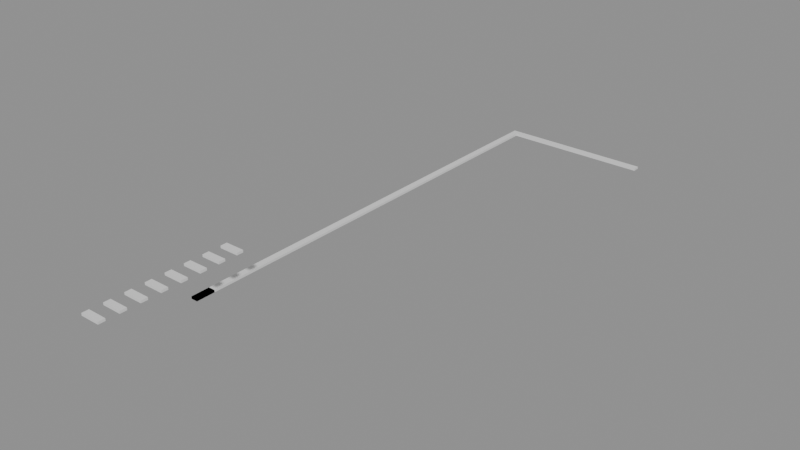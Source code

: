 # Source: building_lego.blend  (saved by Blender 5.0.119; exported with 4.5.12 LTS)
import bpy
from mathutils import Matrix  # noqa: F401  (used for matrix-valued properties, if any)

bpy.ops.wm.read_factory_settings(use_empty=True)
scene = bpy.context.scene
scene.name = 'Scene'

# ---- collections
col_01_paredes_externas = bpy.data.collections.new('01_Paredes_Externas'); scene.collection.children.link(col_01_paredes_externas)
col_02_paredes_internas = bpy.data.collections.new('02_Paredes_Internas'); scene.collection.children.link(col_02_paredes_internas)

# ---- materials (node trees are filled in below, after node groups)
mat_mat_parede_externa = bpy.data.materials.new('Mat_Parede_Externa')
mat_mat_parede_interna = bpy.data.materials.new('Mat_Parede_Interna')

# ---- material node trees
mat_mat_parede_externa.use_nodes = True; mat_mat_parede_externa.node_tree.nodes.clear()
_N = mat_mat_parede_externa.node_tree.nodes; _L = mat_mat_parede_externa.node_tree.links
n0 = _N.new('ShaderNodeBsdfPrincipled'); n0.name = 'BSDF - Pré-fundamentado'; n0.location = (-200, 100)
n1 = _N.new('ShaderNodeOutputMaterial'); n1.name = 'Saída de material'; n1.location = (200, 100)
_L.new(n0.outputs[0], n1.inputs[0])
n1.is_active_output = True
mat_mat_parede_interna.use_nodes = True; mat_mat_parede_interna.node_tree.nodes.clear()
_N = mat_mat_parede_interna.node_tree.nodes; _L = mat_mat_parede_interna.node_tree.links
n0 = _N.new('ShaderNodeBsdfPrincipled'); n0.name = 'BSDF - Pré-fundamentado'; n0.location = (-200, 100)
n1 = _N.new('ShaderNodeOutputMaterial'); n1.name = 'Saída de material'; n1.location = (200, 100)
_L.new(n0.outputs[0], n1.inputs[0])
n1.is_active_output = True

# ---- meshes
me_bloco_wall_mine_arch_south_5625_3346_z20 = bpy.data.meshes.new('Bloco_wall_mine_arch_south_5625_3346_z20')
me_bloco_wall_mine_arch_south_5625_3346_z20.from_pydata([(-0.5, -0.175, -0.06), (0.5, -0.175, -0.06), (0.5, 0.175, -0.06), (-0.5, 0.175, -0.06), (-0.5, -0.175, 0.06), (0.5, -0.175, 0.06), (0.5, 0.175, 0.06), (-0.5, 0.175, 0.06)], [], [(0, 1, 2, 3), (4, 7, 6, 5), (0, 4, 5, 1), (2, 6, 7, 3), (0, 3, 7, 4), (1, 5, 6, 2)])
me_bloco_wall_mine_arch_south_5625_3346_z20.materials.append(mat_mat_parede_externa)
me_bloco_wall_mine_arch_south_5625_3346_z20.update()
me_bloco_wall_mine_beams_04_s_5624_3376_z0 = bpy.data.meshes.new('Bloco_wall_mine_beams_04_s_5624_3376_z0')
me_bloco_wall_mine_beams_04_s_5624_3376_z0.from_pydata([(-0.5, -0.175, -0.06), (0.5, -0.175, -0.06), (0.5, 0.175, -0.06), (-0.5, 0.175, -0.06), (-0.5, -0.175, 0.06), (0.5, -0.175, 0.06), (0.5, 0.175, 0.06), (-0.5, 0.175, 0.06)], [], [(0, 1, 2, 3), (4, 7, 6, 5), (0, 4, 5, 1), (2, 6, 7, 3), (0, 3, 7, 4), (1, 5, 6, 2)])
me_bloco_wall_mine_beams_04_s_5624_3376_z0.materials.append(mat_mat_parede_externa)
me_bloco_wall_mine_beams_04_s_5624_3376_z0.update()
me_bloco_wall_mine_beams_02_s_5625_3376_z0 = bpy.data.meshes.new('Bloco_wall_mine_beams_02_s_5625_3376_z0')
me_bloco_wall_mine_beams_02_s_5625_3376_z0.from_pydata([(-0.5, -0.175, -0.06), (0.5, -0.175, -0.06), (0.5, 0.175, -0.06), (-0.5, 0.175, -0.06), (-0.5, -0.175, 0.06), (0.5, -0.175, 0.06), (0.5, 0.175, 0.06), (-0.5, 0.175, 0.06)], [], [(0, 1, 2, 3), (4, 7, 6, 5), (0, 4, 5, 1), (2, 6, 7, 3), (0, 3, 7, 4), (1, 5, 6, 2)])
me_bloco_wall_mine_beams_02_s_5625_3376_z0.materials.append(mat_mat_parede_externa)
me_bloco_wall_mine_beams_02_s_5625_3376_z0.update()
me_bloco_wall_mine_beams_04_s_5626_3376_z0 = bpy.data.meshes.new('Bloco_wall_mine_beams_04_s_5626_3376_z0')
me_bloco_wall_mine_beams_04_s_5626_3376_z0.from_pydata([(-0.5, -0.175, -0.06), (0.5, -0.175, -0.06), (0.5, 0.175, -0.06), (-0.5, 0.175, -0.06), (-0.5, -0.175, 0.06), (0.5, -0.175, 0.06), (0.5, 0.175, 0.06), (-0.5, 0.175, 0.06)], [], [(0, 1, 2, 3), (4, 7, 6, 5), (0, 4, 5, 1), (2, 6, 7, 3), (0, 3, 7, 4), (1, 5, 6, 2)])
me_bloco_wall_mine_beams_04_s_5626_3376_z0.materials.append(mat_mat_parede_externa)
me_bloco_wall_mine_beams_04_s_5626_3376_z0.update()
me_bloco_wall_mine_beams_02_s_5627_3376_z0 = bpy.data.meshes.new('Bloco_wall_mine_beams_02_s_5627_3376_z0')
me_bloco_wall_mine_beams_02_s_5627_3376_z0.from_pydata([(-0.5, -0.175, -0.06), (0.5, -0.175, -0.06), (0.5, 0.175, -0.06), (-0.5, 0.175, -0.06), (-0.5, -0.175, 0.06), (0.5, -0.175, 0.06), (0.5, 0.175, 0.06), (-0.5, 0.175, 0.06)], [], [(0, 1, 2, 3), (4, 7, 6, 5), (0, 4, 5, 1), (2, 6, 7, 3), (0, 3, 7, 4), (1, 5, 6, 2)])
me_bloco_wall_mine_beams_02_s_5627_3376_z0.materials.append(mat_mat_parede_externa)
me_bloco_wall_mine_beams_02_s_5627_3376_z0.update()
me_bloco_wall_mine_beams_03_s_5628_3376_z0 = bpy.data.meshes.new('Bloco_wall_mine_beams_03_s_5628_3376_z0')
me_bloco_wall_mine_beams_03_s_5628_3376_z0.from_pydata([(-0.5, -0.175, -0.06), (0.5, -0.175, -0.06), (0.5, 0.175, -0.06), (-0.5, 0.175, -0.06), (-0.5, -0.175, 0.06), (0.5, -0.175, 0.06), (0.5, 0.175, 0.06), (-0.5, 0.175, 0.06)], [], [(0, 1, 2, 3), (4, 7, 6, 5), (0, 4, 5, 1), (2, 6, 7, 3), (0, 3, 7, 4), (1, 5, 6, 2)])
me_bloco_wall_mine_beams_03_s_5628_3376_z0.materials.append(mat_mat_parede_externa)
me_bloco_wall_mine_beams_03_s_5628_3376_z0.update()
me_bloco_wall_mine_beams_04_s_5629_3376_z0 = bpy.data.meshes.new('Bloco_wall_mine_beams_04_s_5629_3376_z0')
me_bloco_wall_mine_beams_04_s_5629_3376_z0.from_pydata([(-0.5, -0.175, -0.06), (0.5, -0.175, -0.06), (0.5, 0.175, -0.06), (-0.5, 0.175, -0.06), (-0.5, -0.175, 0.06), (0.5, -0.175, 0.06), (0.5, 0.175, 0.06), (-0.5, 0.175, 0.06)], [], [(0, 1, 2, 3), (4, 7, 6, 5), (0, 4, 5, 1), (2, 6, 7, 3), (0, 3, 7, 4), (1, 5, 6, 2)])
me_bloco_wall_mine_beams_04_s_5629_3376_z0.materials.append(mat_mat_parede_externa)
me_bloco_wall_mine_beams_04_s_5629_3376_z0.update()
me_bloco_wall_mine_beams_03_s_5630_3376_z0 = bpy.data.meshes.new('Bloco_wall_mine_beams_03_s_5630_3376_z0')
me_bloco_wall_mine_beams_03_s_5630_3376_z0.from_pydata([(-0.5, -0.175, -0.06), (0.5, -0.175, -0.06), (0.5, 0.175, -0.06), (-0.5, 0.175, -0.06), (-0.5, -0.175, 0.06), (0.5, -0.175, 0.06), (0.5, 0.175, 0.06), (-0.5, 0.175, 0.06)], [], [(0, 1, 2, 3), (4, 7, 6, 5), (0, 4, 5, 1), (2, 6, 7, 3), (0, 3, 7, 4), (1, 5, 6, 2)])
me_bloco_wall_mine_beams_03_s_5630_3376_z0.materials.append(mat_mat_parede_externa)
me_bloco_wall_mine_beams_03_s_5630_3376_z0.update()
me_bloco_wall_mine_beams_02_s_5631_3376_z0 = bpy.data.meshes.new('Bloco_wall_mine_beams_02_s_5631_3376_z0')
me_bloco_wall_mine_beams_02_s_5631_3376_z0.from_pydata([(-0.5, -0.175, -0.06), (0.5, -0.175, -0.06), (0.5, 0.175, -0.06), (-0.5, 0.175, -0.06), (-0.5, -0.175, 0.06), (0.5, -0.175, 0.06), (0.5, 0.175, 0.06), (-0.5, 0.175, 0.06)], [], [(0, 1, 2, 3), (4, 7, 6, 5), (0, 4, 5, 1), (2, 6, 7, 3), (0, 3, 7, 4), (1, 5, 6, 2)])
me_bloco_wall_mine_beams_02_s_5631_3376_z0.materials.append(mat_mat_parede_externa)
me_bloco_wall_mine_beams_02_s_5631_3376_z0.update()
me_bloco_wall_mine_beam_5624_3352_z0 = bpy.data.meshes.new('Bloco_wall_mine_beam_5624_3352_z0')
me_bloco_wall_mine_beam_5624_3352_z0.from_pydata([(-0.175, -0.5, -0.06), (0.175, -0.5, -0.06), (0.175, 0.5, -0.06), (-0.175, 0.5, -0.06), (-0.175, -0.5, 0.06), (0.175, -0.5, 0.06), (0.175, 0.5, 0.06), (-0.175, 0.5, 0.06)], [], [(0, 1, 2, 3), (4, 7, 6, 5), (0, 4, 5, 1), (2, 6, 7, 3), (0, 3, 7, 4), (1, 5, 6, 2)])
me_bloco_wall_mine_beam_5624_3352_z0.materials.append(mat_mat_parede_externa)
me_bloco_wall_mine_beam_5624_3352_z0.update()
me_bloco_wall_mine_beams_01_e_5624_3352_z0 = bpy.data.meshes.new('Bloco_wall_mine_beams_01_e_5624_3352_z0')
me_bloco_wall_mine_beams_01_e_5624_3352_z0.from_pydata([(-0.175, -0.5, -0.06), (0.175, -0.5, -0.06), (0.175, 0.5, -0.06), (-0.175, 0.5, -0.06), (-0.175, -0.5, 0.06), (0.175, -0.5, 0.06), (0.175, 0.5, 0.06), (-0.175, 0.5, 0.06)], [], [(0, 1, 2, 3), (4, 7, 6, 5), (0, 4, 5, 1), (2, 6, 7, 3), (0, 3, 7, 4), (1, 5, 6, 2)])
me_bloco_wall_mine_beams_01_e_5624_3352_z0.materials.append(mat_mat_parede_externa)
me_bloco_wall_mine_beams_01_e_5624_3352_z0.update()
me_bloco_wall_mine_beams_02_e_5624_3353_z0 = bpy.data.meshes.new('Bloco_wall_mine_beams_02_e_5624_3353_z0')
me_bloco_wall_mine_beams_02_e_5624_3353_z0.from_pydata([(-0.175, -0.5, -0.06), (0.175, -0.5, -0.06), (0.175, 0.5, -0.06), (-0.175, 0.5, -0.06), (-0.175, -0.5, 0.06), (0.175, -0.5, 0.06), (0.175, 0.5, 0.06), (-0.175, 0.5, 0.06)], [], [(0, 1, 2, 3), (4, 7, 6, 5), (0, 4, 5, 1), (2, 6, 7, 3), (0, 3, 7, 4), (1, 5, 6, 2)])
me_bloco_wall_mine_beams_02_e_5624_3353_z0.materials.append(mat_mat_parede_externa)
me_bloco_wall_mine_beams_02_e_5624_3353_z0.update()
me_bloco_wall_mine_beams_04_e_5624_3354_z0 = bpy.data.meshes.new('Bloco_wall_mine_beams_04_e_5624_3354_z0')
me_bloco_wall_mine_beams_04_e_5624_3354_z0.from_pydata([(-0.175, -0.5, -0.06), (0.175, -0.5, -0.06), (0.175, 0.5, -0.06), (-0.175, 0.5, -0.06), (-0.175, -0.5, 0.06), (0.175, -0.5, 0.06), (0.175, 0.5, 0.06), (-0.175, 0.5, 0.06)], [], [(0, 1, 2, 3), (4, 7, 6, 5), (0, 4, 5, 1), (2, 6, 7, 3), (0, 3, 7, 4), (1, 5, 6, 2)])
me_bloco_wall_mine_beams_04_e_5624_3354_z0.materials.append(mat_mat_parede_externa)
me_bloco_wall_mine_beams_04_e_5624_3354_z0.update()
me_bloco_wall_mine_beams_03_e_5624_3355_z0 = bpy.data.meshes.new('Bloco_wall_mine_beams_03_e_5624_3355_z0')
me_bloco_wall_mine_beams_03_e_5624_3355_z0.from_pydata([(-0.175, -0.5, -0.06), (0.175, -0.5, -0.06), (0.175, 0.5, -0.06), (-0.175, 0.5, -0.06), (-0.175, -0.5, 0.06), (0.175, -0.5, 0.06), (0.175, 0.5, 0.06), (-0.175, 0.5, 0.06)], [], [(0, 1, 2, 3), (4, 7, 6, 5), (0, 4, 5, 1), (2, 6, 7, 3), (0, 3, 7, 4), (1, 5, 6, 2)])
me_bloco_wall_mine_beams_03_e_5624_3355_z0.materials.append(mat_mat_parede_externa)
me_bloco_wall_mine_beams_03_e_5624_3355_z0.update()
me_bloco_wall_mine_beams_04_e_5624_3356_z0 = bpy.data.meshes.new('Bloco_wall_mine_beams_04_e_5624_3356_z0')
me_bloco_wall_mine_beams_04_e_5624_3356_z0.from_pydata([(-0.175, -0.5, -0.06), (0.175, -0.5, -0.06), (0.175, 0.5, -0.06), (-0.175, 0.5, -0.06), (-0.175, -0.5, 0.06), (0.175, -0.5, 0.06), (0.175, 0.5, 0.06), (-0.175, 0.5, 0.06)], [], [(0, 1, 2, 3), (4, 7, 6, 5), (0, 4, 5, 1), (2, 6, 7, 3), (0, 3, 7, 4), (1, 5, 6, 2)])
me_bloco_wall_mine_beams_04_e_5624_3356_z0.materials.append(mat_mat_parede_externa)
me_bloco_wall_mine_beams_04_e_5624_3356_z0.update()
me_bloco_wall_mine_beams_02_e_5624_3357_z0 = bpy.data.meshes.new('Bloco_wall_mine_beams_02_e_5624_3357_z0')
me_bloco_wall_mine_beams_02_e_5624_3357_z0.from_pydata([(-0.175, -0.5, -0.06), (0.175, -0.5, -0.06), (0.175, 0.5, -0.06), (-0.175, 0.5, -0.06), (-0.175, -0.5, 0.06), (0.175, -0.5, 0.06), (0.175, 0.5, 0.06), (-0.175, 0.5, 0.06)], [], [(0, 1, 2, 3), (4, 7, 6, 5), (0, 4, 5, 1), (2, 6, 7, 3), (0, 3, 7, 4), (1, 5, 6, 2)])
me_bloco_wall_mine_beams_02_e_5624_3357_z0.materials.append(mat_mat_parede_externa)
me_bloco_wall_mine_beams_02_e_5624_3357_z0.update()
me_bloco_wall_mine_beams_03_e_5624_3358_z0 = bpy.data.meshes.new('Bloco_wall_mine_beams_03_e_5624_3358_z0')
me_bloco_wall_mine_beams_03_e_5624_3358_z0.from_pydata([(-0.175, -0.5, -0.06), (0.175, -0.5, -0.06), (0.175, 0.5, -0.06), (-0.175, 0.5, -0.06), (-0.175, -0.5, 0.06), (0.175, -0.5, 0.06), (0.175, 0.5, 0.06), (-0.175, 0.5, 0.06)], [], [(0, 1, 2, 3), (4, 7, 6, 5), (0, 4, 5, 1), (2, 6, 7, 3), (0, 3, 7, 4), (1, 5, 6, 2)])
me_bloco_wall_mine_beams_03_e_5624_3358_z0.materials.append(mat_mat_parede_externa)
me_bloco_wall_mine_beams_03_e_5624_3358_z0.update()
me_bloco_wall_mine_beams_03_e_5624_3359_z0 = bpy.data.meshes.new('Bloco_wall_mine_beams_03_e_5624_3359_z0')
me_bloco_wall_mine_beams_03_e_5624_3359_z0.from_pydata([(-0.175, -0.5, -0.06), (0.175, -0.5, -0.06), (0.175, 0.5, -0.06), (-0.175, 0.5, -0.06), (-0.175, -0.5, 0.06), (0.175, -0.5, 0.06), (0.175, 0.5, 0.06), (-0.175, 0.5, 0.06)], [], [(0, 1, 2, 3), (4, 7, 6, 5), (0, 4, 5, 1), (2, 6, 7, 3), (0, 3, 7, 4), (1, 5, 6, 2)])
me_bloco_wall_mine_beams_03_e_5624_3359_z0.materials.append(mat_mat_parede_externa)
me_bloco_wall_mine_beams_03_e_5624_3359_z0.update()
me_bloco_wall_mine_beams_01_e_5624_3360_z0 = bpy.data.meshes.new('Bloco_wall_mine_beams_01_e_5624_3360_z0')
me_bloco_wall_mine_beams_01_e_5624_3360_z0.from_pydata([(-0.175, -0.5, -0.06), (0.175, -0.5, -0.06), (0.175, 0.5, -0.06), (-0.175, 0.5, -0.06), (-0.175, -0.5, 0.06), (0.175, -0.5, 0.06), (0.175, 0.5, 0.06), (-0.175, 0.5, 0.06)], [], [(0, 1, 2, 3), (4, 7, 6, 5), (0, 4, 5, 1), (2, 6, 7, 3), (0, 3, 7, 4), (1, 5, 6, 2)])
me_bloco_wall_mine_beams_01_e_5624_3360_z0.materials.append(mat_mat_parede_externa)
me_bloco_wall_mine_beams_01_e_5624_3360_z0.update()
me_bloco_wall_mine_beams_04_e_5624_3361_z0 = bpy.data.meshes.new('Bloco_wall_mine_beams_04_e_5624_3361_z0')
me_bloco_wall_mine_beams_04_e_5624_3361_z0.from_pydata([(-0.175, -0.5, -0.06), (0.175, -0.5, -0.06), (0.175, 0.5, -0.06), (-0.175, 0.5, -0.06), (-0.175, -0.5, 0.06), (0.175, -0.5, 0.06), (0.175, 0.5, 0.06), (-0.175, 0.5, 0.06)], [], [(0, 1, 2, 3), (4, 7, 6, 5), (0, 4, 5, 1), (2, 6, 7, 3), (0, 3, 7, 4), (1, 5, 6, 2)])
me_bloco_wall_mine_beams_04_e_5624_3361_z0.materials.append(mat_mat_parede_externa)
me_bloco_wall_mine_beams_04_e_5624_3361_z0.update()
me_bloco_wall_mine_beams_04_e_5624_3362_z0 = bpy.data.meshes.new('Bloco_wall_mine_beams_04_e_5624_3362_z0')
me_bloco_wall_mine_beams_04_e_5624_3362_z0.from_pydata([(-0.175, -0.5, -0.06), (0.175, -0.5, -0.06), (0.175, 0.5, -0.06), (-0.175, 0.5, -0.06), (-0.175, -0.5, 0.06), (0.175, -0.5, 0.06), (0.175, 0.5, 0.06), (-0.175, 0.5, 0.06)], [], [(0, 1, 2, 3), (4, 7, 6, 5), (0, 4, 5, 1), (2, 6, 7, 3), (0, 3, 7, 4), (1, 5, 6, 2)])
me_bloco_wall_mine_beams_04_e_5624_3362_z0.materials.append(mat_mat_parede_externa)
me_bloco_wall_mine_beams_04_e_5624_3362_z0.update()
me_bloco_wall_mine_beams_03_e_5624_3363_z0 = bpy.data.meshes.new('Bloco_wall_mine_beams_03_e_5624_3363_z0')
me_bloco_wall_mine_beams_03_e_5624_3363_z0.from_pydata([(-0.175, -0.5, -0.06), (0.175, -0.5, -0.06), (0.175, 0.5, -0.06), (-0.175, 0.5, -0.06), (-0.175, -0.5, 0.06), (0.175, -0.5, 0.06), (0.175, 0.5, 0.06), (-0.175, 0.5, 0.06)], [], [(0, 1, 2, 3), (4, 7, 6, 5), (0, 4, 5, 1), (2, 6, 7, 3), (0, 3, 7, 4), (1, 5, 6, 2)])
me_bloco_wall_mine_beams_03_e_5624_3363_z0.materials.append(mat_mat_parede_externa)
me_bloco_wall_mine_beams_03_e_5624_3363_z0.update()
me_bloco_wall_mine_beams_01_e_5624_3364_z0 = bpy.data.meshes.new('Bloco_wall_mine_beams_01_e_5624_3364_z0')
me_bloco_wall_mine_beams_01_e_5624_3364_z0.from_pydata([(-0.175, -0.5, -0.06), (0.175, -0.5, -0.06), (0.175, 0.5, -0.06), (-0.175, 0.5, -0.06), (-0.175, -0.5, 0.06), (0.175, -0.5, 0.06), (0.175, 0.5, 0.06), (-0.175, 0.5, 0.06)], [], [(0, 1, 2, 3), (4, 7, 6, 5), (0, 4, 5, 1), (2, 6, 7, 3), (0, 3, 7, 4), (1, 5, 6, 2)])
me_bloco_wall_mine_beams_01_e_5624_3364_z0.materials.append(mat_mat_parede_externa)
me_bloco_wall_mine_beams_01_e_5624_3364_z0.update()
me_bloco_wall_mine_beams_01_e_5624_3365_z0 = bpy.data.meshes.new('Bloco_wall_mine_beams_01_e_5624_3365_z0')
me_bloco_wall_mine_beams_01_e_5624_3365_z0.from_pydata([(-0.175, -0.5, -0.06), (0.175, -0.5, -0.06), (0.175, 0.5, -0.06), (-0.175, 0.5, -0.06), (-0.175, -0.5, 0.06), (0.175, -0.5, 0.06), (0.175, 0.5, 0.06), (-0.175, 0.5, 0.06)], [], [(0, 1, 2, 3), (4, 7, 6, 5), (0, 4, 5, 1), (2, 6, 7, 3), (0, 3, 7, 4), (1, 5, 6, 2)])
me_bloco_wall_mine_beams_01_e_5624_3365_z0.materials.append(mat_mat_parede_externa)
me_bloco_wall_mine_beams_01_e_5624_3365_z0.update()
me_bloco_wall_mine_beams_01_e_5624_3366_z0 = bpy.data.meshes.new('Bloco_wall_mine_beams_01_e_5624_3366_z0')
me_bloco_wall_mine_beams_01_e_5624_3366_z0.from_pydata([(-0.175, -0.5, -0.06), (0.175, -0.5, -0.06), (0.175, 0.5, -0.06), (-0.175, 0.5, -0.06), (-0.175, -0.5, 0.06), (0.175, -0.5, 0.06), (0.175, 0.5, 0.06), (-0.175, 0.5, 0.06)], [], [(0, 1, 2, 3), (4, 7, 6, 5), (0, 4, 5, 1), (2, 6, 7, 3), (0, 3, 7, 4), (1, 5, 6, 2)])
me_bloco_wall_mine_beams_01_e_5624_3366_z0.materials.append(mat_mat_parede_externa)
me_bloco_wall_mine_beams_01_e_5624_3366_z0.update()
me_bloco_wall_mine_beams_01_e_5624_3367_z0 = bpy.data.meshes.new('Bloco_wall_mine_beams_01_e_5624_3367_z0')
me_bloco_wall_mine_beams_01_e_5624_3367_z0.from_pydata([(-0.175, -0.5, -0.06), (0.175, -0.5, -0.06), (0.175, 0.5, -0.06), (-0.175, 0.5, -0.06), (-0.175, -0.5, 0.06), (0.175, -0.5, 0.06), (0.175, 0.5, 0.06), (-0.175, 0.5, 0.06)], [], [(0, 1, 2, 3), (4, 7, 6, 5), (0, 4, 5, 1), (2, 6, 7, 3), (0, 3, 7, 4), (1, 5, 6, 2)])
me_bloco_wall_mine_beams_01_e_5624_3367_z0.materials.append(mat_mat_parede_externa)
me_bloco_wall_mine_beams_01_e_5624_3367_z0.update()
me_bloco_wall_mine_beams_04_e_5624_3368_z0 = bpy.data.meshes.new('Bloco_wall_mine_beams_04_e_5624_3368_z0')
me_bloco_wall_mine_beams_04_e_5624_3368_z0.from_pydata([(-0.175, -0.5, -0.06), (0.175, -0.5, -0.06), (0.175, 0.5, -0.06), (-0.175, 0.5, -0.06), (-0.175, -0.5, 0.06), (0.175, -0.5, 0.06), (0.175, 0.5, 0.06), (-0.175, 0.5, 0.06)], [], [(0, 1, 2, 3), (4, 7, 6, 5), (0, 4, 5, 1), (2, 6, 7, 3), (0, 3, 7, 4), (1, 5, 6, 2)])
me_bloco_wall_mine_beams_04_e_5624_3368_z0.materials.append(mat_mat_parede_externa)
me_bloco_wall_mine_beams_04_e_5624_3368_z0.update()
me_bloco_wall_mine_beams_02_e_5624_3369_z0 = bpy.data.meshes.new('Bloco_wall_mine_beams_02_e_5624_3369_z0')
me_bloco_wall_mine_beams_02_e_5624_3369_z0.from_pydata([(-0.175, -0.5, -0.06), (0.175, -0.5, -0.06), (0.175, 0.5, -0.06), (-0.175, 0.5, -0.06), (-0.175, -0.5, 0.06), (0.175, -0.5, 0.06), (0.175, 0.5, 0.06), (-0.175, 0.5, 0.06)], [], [(0, 1, 2, 3), (4, 7, 6, 5), (0, 4, 5, 1), (2, 6, 7, 3), (0, 3, 7, 4), (1, 5, 6, 2)])
me_bloco_wall_mine_beams_02_e_5624_3369_z0.materials.append(mat_mat_parede_externa)
me_bloco_wall_mine_beams_02_e_5624_3369_z0.update()
me_bloco_wall_mine_beams_03_e_5624_3370_z0 = bpy.data.meshes.new('Bloco_wall_mine_beams_03_e_5624_3370_z0')
me_bloco_wall_mine_beams_03_e_5624_3370_z0.from_pydata([(-0.175, -0.5, -0.06), (0.175, -0.5, -0.06), (0.175, 0.5, -0.06), (-0.175, 0.5, -0.06), (-0.175, -0.5, 0.06), (0.175, -0.5, 0.06), (0.175, 0.5, 0.06), (-0.175, 0.5, 0.06)], [], [(0, 1, 2, 3), (4, 7, 6, 5), (0, 4, 5, 1), (2, 6, 7, 3), (0, 3, 7, 4), (1, 5, 6, 2)])
me_bloco_wall_mine_beams_03_e_5624_3370_z0.materials.append(mat_mat_parede_externa)
me_bloco_wall_mine_beams_03_e_5624_3370_z0.update()
me_bloco_wall_mine_beams_01_e_5624_3371_z0 = bpy.data.meshes.new('Bloco_wall_mine_beams_01_e_5624_3371_z0')
me_bloco_wall_mine_beams_01_e_5624_3371_z0.from_pydata([(-0.175, -0.5, -0.06), (0.175, -0.5, -0.06), (0.175, 0.5, -0.06), (-0.175, 0.5, -0.06), (-0.175, -0.5, 0.06), (0.175, -0.5, 0.06), (0.175, 0.5, 0.06), (-0.175, 0.5, 0.06)], [], [(0, 1, 2, 3), (4, 7, 6, 5), (0, 4, 5, 1), (2, 6, 7, 3), (0, 3, 7, 4), (1, 5, 6, 2)])
me_bloco_wall_mine_beams_01_e_5624_3371_z0.materials.append(mat_mat_parede_externa)
me_bloco_wall_mine_beams_01_e_5624_3371_z0.update()
me_bloco_wall_mine_beams_03_e_5624_3372_z0 = bpy.data.meshes.new('Bloco_wall_mine_beams_03_e_5624_3372_z0')
me_bloco_wall_mine_beams_03_e_5624_3372_z0.from_pydata([(-0.175, -0.5, -0.06), (0.175, -0.5, -0.06), (0.175, 0.5, -0.06), (-0.175, 0.5, -0.06), (-0.175, -0.5, 0.06), (0.175, -0.5, 0.06), (0.175, 0.5, 0.06), (-0.175, 0.5, 0.06)], [], [(0, 1, 2, 3), (4, 7, 6, 5), (0, 4, 5, 1), (2, 6, 7, 3), (0, 3, 7, 4), (1, 5, 6, 2)])
me_bloco_wall_mine_beams_03_e_5624_3372_z0.materials.append(mat_mat_parede_externa)
me_bloco_wall_mine_beams_03_e_5624_3372_z0.update()
me_bloco_wall_mine_beams_04_e_5624_3373_z0 = bpy.data.meshes.new('Bloco_wall_mine_beams_04_e_5624_3373_z0')
me_bloco_wall_mine_beams_04_e_5624_3373_z0.from_pydata([(-0.175, -0.5, -0.06), (0.175, -0.5, -0.06), (0.175, 0.5, -0.06), (-0.175, 0.5, -0.06), (-0.175, -0.5, 0.06), (0.175, -0.5, 0.06), (0.175, 0.5, 0.06), (-0.175, 0.5, 0.06)], [], [(0, 1, 2, 3), (4, 7, 6, 5), (0, 4, 5, 1), (2, 6, 7, 3), (0, 3, 7, 4), (1, 5, 6, 2)])
me_bloco_wall_mine_beams_04_e_5624_3373_z0.materials.append(mat_mat_parede_externa)
me_bloco_wall_mine_beams_04_e_5624_3373_z0.update()
me_bloco_wall_mine_beams_02_e_5624_3374_z0 = bpy.data.meshes.new('Bloco_wall_mine_beams_02_e_5624_3374_z0')
me_bloco_wall_mine_beams_02_e_5624_3374_z0.from_pydata([(-0.175, -0.5, -0.06), (0.175, -0.5, -0.06), (0.175, 0.5, -0.06), (-0.175, 0.5, -0.06), (-0.175, -0.5, 0.06), (0.175, -0.5, 0.06), (0.175, 0.5, 0.06), (-0.175, 0.5, 0.06)], [], [(0, 1, 2, 3), (4, 7, 6, 5), (0, 4, 5, 1), (2, 6, 7, 3), (0, 3, 7, 4), (1, 5, 6, 2)])
me_bloco_wall_mine_beams_02_e_5624_3374_z0.materials.append(mat_mat_parede_externa)
me_bloco_wall_mine_beams_02_e_5624_3374_z0.update()
me_bloco_wall_mine_beams_04_e_5624_3375_z0 = bpy.data.meshes.new('Bloco_wall_mine_beams_04_e_5624_3375_z0')
me_bloco_wall_mine_beams_04_e_5624_3375_z0.from_pydata([(-0.175, -0.5, -0.06), (0.175, -0.5, -0.06), (0.175, 0.5, -0.06), (-0.175, 0.5, -0.06), (-0.175, -0.5, 0.06), (0.175, -0.5, 0.06), (0.175, 0.5, 0.06), (-0.175, 0.5, 0.06)], [], [(0, 1, 2, 3), (4, 7, 6, 5), (0, 4, 5, 1), (2, 6, 7, 3), (0, 3, 7, 4), (1, 5, 6, 2)])
me_bloco_wall_mine_beams_04_e_5624_3375_z0.materials.append(mat_mat_parede_externa)
me_bloco_wall_mine_beams_04_e_5624_3375_z0.update()
me_bloco_wall_mine_arch_south_5625_3347_z20 = bpy.data.meshes.new('Bloco_wall_mine_arch_south_5625_3347_z20')
me_bloco_wall_mine_arch_south_5625_3347_z20.from_pydata([(-0.5, -0.175, -0.06), (0.5, -0.175, -0.06), (0.5, 0.175, -0.06), (-0.5, 0.175, -0.06), (-0.5, -0.175, 0.06), (0.5, -0.175, 0.06), (0.5, 0.175, 0.06), (-0.5, 0.175, 0.06)], [], [(0, 1, 2, 3), (4, 7, 6, 5), (0, 4, 5, 1), (2, 6, 7, 3), (0, 3, 7, 4), (1, 5, 6, 2)])
me_bloco_wall_mine_arch_south_5625_3347_z20.materials.append(mat_mat_parede_interna)
me_bloco_wall_mine_arch_south_5625_3347_z20.update()
me_bloco_wall_mine_arch_south_5625_3348_z20 = bpy.data.meshes.new('Bloco_wall_mine_arch_south_5625_3348_z20')
me_bloco_wall_mine_arch_south_5625_3348_z20.from_pydata([(-0.5, -0.175, -0.06), (0.5, -0.175, -0.06), (0.5, 0.175, -0.06), (-0.5, 0.175, -0.06), (-0.5, -0.175, 0.06), (0.5, -0.175, 0.06), (0.5, 0.175, 0.06), (-0.5, 0.175, 0.06)], [], [(0, 1, 2, 3), (4, 7, 6, 5), (0, 4, 5, 1), (2, 6, 7, 3), (0, 3, 7, 4), (1, 5, 6, 2)])
me_bloco_wall_mine_arch_south_5625_3348_z20.materials.append(mat_mat_parede_interna)
me_bloco_wall_mine_arch_south_5625_3348_z20.update()
me_bloco_wall_mine_arch_south_5625_3349_z20 = bpy.data.meshes.new('Bloco_wall_mine_arch_south_5625_3349_z20')
me_bloco_wall_mine_arch_south_5625_3349_z20.from_pydata([(-0.5, -0.175, -0.06), (0.5, -0.175, -0.06), (0.5, 0.175, -0.06), (-0.5, 0.175, -0.06), (-0.5, -0.175, 0.06), (0.5, -0.175, 0.06), (0.5, 0.175, 0.06), (-0.5, 0.175, 0.06)], [], [(0, 1, 2, 3), (4, 7, 6, 5), (0, 4, 5, 1), (2, 6, 7, 3), (0, 3, 7, 4), (1, 5, 6, 2)])
me_bloco_wall_mine_arch_south_5625_3349_z20.materials.append(mat_mat_parede_interna)
me_bloco_wall_mine_arch_south_5625_3349_z20.update()
me_bloco_wall_mine_arch_south_5625_3350_z20 = bpy.data.meshes.new('Bloco_wall_mine_arch_south_5625_3350_z20')
me_bloco_wall_mine_arch_south_5625_3350_z20.from_pydata([(-0.5, -0.175, -0.06), (0.5, -0.175, -0.06), (0.5, 0.175, -0.06), (-0.5, 0.175, -0.06), (-0.5, -0.175, 0.06), (0.5, -0.175, 0.06), (0.5, 0.175, 0.06), (-0.5, 0.175, 0.06)], [], [(0, 1, 2, 3), (4, 7, 6, 5), (0, 4, 5, 1), (2, 6, 7, 3), (0, 3, 7, 4), (1, 5, 6, 2)])
me_bloco_wall_mine_arch_south_5625_3350_z20.materials.append(mat_mat_parede_interna)
me_bloco_wall_mine_arch_south_5625_3350_z20.update()
me_bloco_wall_mine_arch_south_5625_3351_z20 = bpy.data.meshes.new('Bloco_wall_mine_arch_south_5625_3351_z20')
me_bloco_wall_mine_arch_south_5625_3351_z20.from_pydata([(-0.5, -0.175, -0.06), (0.5, -0.175, -0.06), (0.5, 0.175, -0.06), (-0.5, 0.175, -0.06), (-0.5, -0.175, 0.06), (0.5, -0.175, 0.06), (0.5, 0.175, 0.06), (-0.5, 0.175, 0.06)], [], [(0, 1, 2, 3), (4, 7, 6, 5), (0, 4, 5, 1), (2, 6, 7, 3), (0, 3, 7, 4), (1, 5, 6, 2)])
me_bloco_wall_mine_arch_south_5625_3351_z20.materials.append(mat_mat_parede_interna)
me_bloco_wall_mine_arch_south_5625_3351_z20.update()
me_bloco_wall_mine_arch_south_5625_3352_z20 = bpy.data.meshes.new('Bloco_wall_mine_arch_south_5625_3352_z20')
me_bloco_wall_mine_arch_south_5625_3352_z20.from_pydata([(-0.5, -0.175, -0.06), (0.5, -0.175, -0.06), (0.5, 0.175, -0.06), (-0.5, 0.175, -0.06), (-0.5, -0.175, 0.06), (0.5, -0.175, 0.06), (0.5, 0.175, 0.06), (-0.5, 0.175, 0.06)], [], [(0, 1, 2, 3), (4, 7, 6, 5), (0, 4, 5, 1), (2, 6, 7, 3), (0, 3, 7, 4), (1, 5, 6, 2)])
me_bloco_wall_mine_arch_south_5625_3352_z20.materials.append(mat_mat_parede_interna)
me_bloco_wall_mine_arch_south_5625_3352_z20.update()
me_bloco_wall_mine_arch_south_5625_3353_z20 = bpy.data.meshes.new('Bloco_wall_mine_arch_south_5625_3353_z20')
me_bloco_wall_mine_arch_south_5625_3353_z20.from_pydata([(-0.5, -0.175, -0.06), (0.5, -0.175, -0.06), (0.5, 0.175, -0.06), (-0.5, 0.175, -0.06), (-0.5, -0.175, 0.06), (0.5, -0.175, 0.06), (0.5, 0.175, 0.06), (-0.5, 0.175, 0.06)], [], [(0, 1, 2, 3), (4, 7, 6, 5), (0, 4, 5, 1), (2, 6, 7, 3), (0, 3, 7, 4), (1, 5, 6, 2)])
me_bloco_wall_mine_arch_south_5625_3353_z20.materials.append(mat_mat_parede_interna)
me_bloco_wall_mine_arch_south_5625_3353_z20.update()

# ---- objects
ob_parede_externa_norte_y3346_x5625_5625 = bpy.data.objects.new('Parede_Externa_Norte_Y3346_X5625_5625', None)
ob_bloco_wall_mine_arch_south_5625_3346_z20 = bpy.data.objects.new('Bloco_wall_mine_arch_south_5625_3346_z20', me_bloco_wall_mine_arch_south_5625_3346_z20)
ob_parede_externa_sul_y3376_x5624_5631 = bpy.data.objects.new('Parede_Externa_Sul_Y3376_X5624_5631', None)
ob_bloco_wall_mine_beams_04_s_5624_3376_z0 = bpy.data.objects.new('Bloco_wall_mine_beams_04_s_5624_3376_z0', me_bloco_wall_mine_beams_04_s_5624_3376_z0)
ob_bloco_wall_mine_beams_02_s_5625_3376_z0 = bpy.data.objects.new('Bloco_wall_mine_beams_02_s_5625_3376_z0', me_bloco_wall_mine_beams_02_s_5625_3376_z0)
ob_bloco_wall_mine_beams_04_s_5626_3376_z0 = bpy.data.objects.new('Bloco_wall_mine_beams_04_s_5626_3376_z0', me_bloco_wall_mine_beams_04_s_5626_3376_z0)
ob_bloco_wall_mine_beams_02_s_5627_3376_z0 = bpy.data.objects.new('Bloco_wall_mine_beams_02_s_5627_3376_z0', me_bloco_wall_mine_beams_02_s_5627_3376_z0)
ob_bloco_wall_mine_beams_03_s_5628_3376_z0 = bpy.data.objects.new('Bloco_wall_mine_beams_03_s_5628_3376_z0', me_bloco_wall_mine_beams_03_s_5628_3376_z0)
ob_bloco_wall_mine_beams_04_s_5629_3376_z0 = bpy.data.objects.new('Bloco_wall_mine_beams_04_s_5629_3376_z0', me_bloco_wall_mine_beams_04_s_5629_3376_z0)
ob_bloco_wall_mine_beams_03_s_5630_3376_z0 = bpy.data.objects.new('Bloco_wall_mine_beams_03_s_5630_3376_z0', me_bloco_wall_mine_beams_03_s_5630_3376_z0)
ob_bloco_wall_mine_beams_02_s_5631_3376_z0 = bpy.data.objects.new('Bloco_wall_mine_beams_02_s_5631_3376_z0', me_bloco_wall_mine_beams_02_s_5631_3376_z0)
ob_parede_externa_oeste_x5624_y3352_3375 = bpy.data.objects.new('Parede_Externa_Oeste_X5624_Y3352_3375', None)
ob_bloco_wall_mine_beam_5624_3352_z0 = bpy.data.objects.new('Bloco_wall_mine_beam_5624_3352_z0', me_bloco_wall_mine_beam_5624_3352_z0)
ob_bloco_wall_mine_beams_01_e_5624_3352_z0 = bpy.data.objects.new('Bloco_wall_mine_beams_01_e_5624_3352_z0', me_bloco_wall_mine_beams_01_e_5624_3352_z0)
ob_bloco_wall_mine_beams_02_e_5624_3353_z0 = bpy.data.objects.new('Bloco_wall_mine_beams_02_e_5624_3353_z0', me_bloco_wall_mine_beams_02_e_5624_3353_z0)
ob_bloco_wall_mine_beams_04_e_5624_3354_z0 = bpy.data.objects.new('Bloco_wall_mine_beams_04_e_5624_3354_z0', me_bloco_wall_mine_beams_04_e_5624_3354_z0)
ob_bloco_wall_mine_beams_03_e_5624_3355_z0 = bpy.data.objects.new('Bloco_wall_mine_beams_03_e_5624_3355_z0', me_bloco_wall_mine_beams_03_e_5624_3355_z0)
ob_bloco_wall_mine_beams_04_e_5624_3356_z0 = bpy.data.objects.new('Bloco_wall_mine_beams_04_e_5624_3356_z0', me_bloco_wall_mine_beams_04_e_5624_3356_z0)
ob_bloco_wall_mine_beams_02_e_5624_3357_z0 = bpy.data.objects.new('Bloco_wall_mine_beams_02_e_5624_3357_z0', me_bloco_wall_mine_beams_02_e_5624_3357_z0)
ob_bloco_wall_mine_beams_03_e_5624_3358_z0 = bpy.data.objects.new('Bloco_wall_mine_beams_03_e_5624_3358_z0', me_bloco_wall_mine_beams_03_e_5624_3358_z0)
ob_bloco_wall_mine_beams_03_e_5624_3359_z0 = bpy.data.objects.new('Bloco_wall_mine_beams_03_e_5624_3359_z0', me_bloco_wall_mine_beams_03_e_5624_3359_z0)
ob_bloco_wall_mine_beams_01_e_5624_3360_z0 = bpy.data.objects.new('Bloco_wall_mine_beams_01_e_5624_3360_z0', me_bloco_wall_mine_beams_01_e_5624_3360_z0)
ob_bloco_wall_mine_beams_04_e_5624_3361_z0 = bpy.data.objects.new('Bloco_wall_mine_beams_04_e_5624_3361_z0', me_bloco_wall_mine_beams_04_e_5624_3361_z0)
ob_bloco_wall_mine_beams_04_e_5624_3362_z0 = bpy.data.objects.new('Bloco_wall_mine_beams_04_e_5624_3362_z0', me_bloco_wall_mine_beams_04_e_5624_3362_z0)
ob_bloco_wall_mine_beams_03_e_5624_3363_z0 = bpy.data.objects.new('Bloco_wall_mine_beams_03_e_5624_3363_z0', me_bloco_wall_mine_beams_03_e_5624_3363_z0)
ob_bloco_wall_mine_beams_01_e_5624_3364_z0 = bpy.data.objects.new('Bloco_wall_mine_beams_01_e_5624_3364_z0', me_bloco_wall_mine_beams_01_e_5624_3364_z0)
ob_bloco_wall_mine_beams_01_e_5624_3365_z0 = bpy.data.objects.new('Bloco_wall_mine_beams_01_e_5624_3365_z0', me_bloco_wall_mine_beams_01_e_5624_3365_z0)
ob_bloco_wall_mine_beams_01_e_5624_3366_z0 = bpy.data.objects.new('Bloco_wall_mine_beams_01_e_5624_3366_z0', me_bloco_wall_mine_beams_01_e_5624_3366_z0)
ob_bloco_wall_mine_beams_01_e_5624_3367_z0 = bpy.data.objects.new('Bloco_wall_mine_beams_01_e_5624_3367_z0', me_bloco_wall_mine_beams_01_e_5624_3367_z0)
ob_bloco_wall_mine_beams_04_e_5624_3368_z0 = bpy.data.objects.new('Bloco_wall_mine_beams_04_e_5624_3368_z0', me_bloco_wall_mine_beams_04_e_5624_3368_z0)
ob_bloco_wall_mine_beams_02_e_5624_3369_z0 = bpy.data.objects.new('Bloco_wall_mine_beams_02_e_5624_3369_z0', me_bloco_wall_mine_beams_02_e_5624_3369_z0)
ob_bloco_wall_mine_beams_03_e_5624_3370_z0 = bpy.data.objects.new('Bloco_wall_mine_beams_03_e_5624_3370_z0', me_bloco_wall_mine_beams_03_e_5624_3370_z0)
ob_bloco_wall_mine_beams_01_e_5624_3371_z0 = bpy.data.objects.new('Bloco_wall_mine_beams_01_e_5624_3371_z0', me_bloco_wall_mine_beams_01_e_5624_3371_z0)
ob_bloco_wall_mine_beams_03_e_5624_3372_z0 = bpy.data.objects.new('Bloco_wall_mine_beams_03_e_5624_3372_z0', me_bloco_wall_mine_beams_03_e_5624_3372_z0)
ob_bloco_wall_mine_beams_04_e_5624_3373_z0 = bpy.data.objects.new('Bloco_wall_mine_beams_04_e_5624_3373_z0', me_bloco_wall_mine_beams_04_e_5624_3373_z0)
ob_bloco_wall_mine_beams_02_e_5624_3374_z0 = bpy.data.objects.new('Bloco_wall_mine_beams_02_e_5624_3374_z0', me_bloco_wall_mine_beams_02_e_5624_3374_z0)
ob_bloco_wall_mine_beams_04_e_5624_3375_z0 = bpy.data.objects.new('Bloco_wall_mine_beams_04_e_5624_3375_z0', me_bloco_wall_mine_beams_04_e_5624_3375_z0)
ob_parede_interna_ew_02_y3347_x5625_5625 = bpy.data.objects.new('Parede_Interna_EW_02_Y3347_X5625_5625', None)
ob_bloco_wall_mine_arch_south_5625_3347_z20 = bpy.data.objects.new('Bloco_wall_mine_arch_south_5625_3347_z20', me_bloco_wall_mine_arch_south_5625_3347_z20)
ob_parede_interna_ew_03_y3348_x5625_5625 = bpy.data.objects.new('Parede_Interna_EW_03_Y3348_X5625_5625', None)
ob_bloco_wall_mine_arch_south_5625_3348_z20 = bpy.data.objects.new('Bloco_wall_mine_arch_south_5625_3348_z20', me_bloco_wall_mine_arch_south_5625_3348_z20)
ob_parede_interna_ew_04_y3349_x5625_5625 = bpy.data.objects.new('Parede_Interna_EW_04_Y3349_X5625_5625', None)
ob_bloco_wall_mine_arch_south_5625_3349_z20 = bpy.data.objects.new('Bloco_wall_mine_arch_south_5625_3349_z20', me_bloco_wall_mine_arch_south_5625_3349_z20)
ob_parede_interna_ew_05_y3350_x5625_5625 = bpy.data.objects.new('Parede_Interna_EW_05_Y3350_X5625_5625', None)
ob_bloco_wall_mine_arch_south_5625_3350_z20 = bpy.data.objects.new('Bloco_wall_mine_arch_south_5625_3350_z20', me_bloco_wall_mine_arch_south_5625_3350_z20)
ob_parede_interna_ew_06_y3351_x5625_5625 = bpy.data.objects.new('Parede_Interna_EW_06_Y3351_X5625_5625', None)
ob_bloco_wall_mine_arch_south_5625_3351_z20 = bpy.data.objects.new('Bloco_wall_mine_arch_south_5625_3351_z20', me_bloco_wall_mine_arch_south_5625_3351_z20)
ob_parede_interna_ew_07_y3352_x5625_5625 = bpy.data.objects.new('Parede_Interna_EW_07_Y3352_X5625_5625', None)
ob_bloco_wall_mine_arch_south_5625_3352_z20 = bpy.data.objects.new('Bloco_wall_mine_arch_south_5625_3352_z20', me_bloco_wall_mine_arch_south_5625_3352_z20)
ob_parede_interna_ew_08_y3353_x5625_5625 = bpy.data.objects.new('Parede_Interna_EW_08_Y3353_X5625_5625', None)
ob_bloco_wall_mine_arch_south_5625_3353_z20 = bpy.data.objects.new('Bloco_wall_mine_arch_south_5625_3353_z20', me_bloco_wall_mine_arch_south_5625_3353_z20)

# ---- transforms, parenting, visibility, modifiers, constraints
ob_parede_externa_norte_y3346_x5625_5625.location = (-2.5, -15.0, 2.4)
ob_parede_externa_norte_y3346_x5625_5625.empty_display_type = 'CUBE'
ob_bloco_wall_mine_arch_south_5625_3346_z20.parent = ob_parede_externa_norte_y3346_x5625_5625
ob_bloco_wall_mine_arch_south_5625_3346_z20.matrix_parent_inverse = Matrix(((1.0, -0.0, 0.0, 2.5), (-0.0, 1.0, -0.0, 15.0), (0.0, -0.0, 1.0, -2.4), (-0.0, 0.0, -0.0, 1.0)))
ob_bloco_wall_mine_arch_south_5625_3346_z20.location = (-2.5, -15.32, 2.46)
ob_parede_externa_sul_y3376_x5624_5631.location = (0.0, 15.0, 0.0)
ob_parede_externa_sul_y3376_x5624_5631.empty_display_type = 'CUBE'
ob_bloco_wall_mine_beams_04_s_5624_3376_z0.parent = ob_parede_externa_sul_y3376_x5624_5631
ob_bloco_wall_mine_beams_04_s_5624_3376_z0.matrix_parent_inverse = Matrix(((1.0, -0.0, 0.0, -0.0), (-0.0, 1.0, -0.0, -15.0), (0.0, -0.0, 1.0, -0.0), (-0.0, 0.0, -0.0, 1.0)))
ob_bloco_wall_mine_beams_04_s_5624_3376_z0.location = (-3.5, 14.68, 0.06)
ob_bloco_wall_mine_beams_02_s_5625_3376_z0.parent = ob_parede_externa_sul_y3376_x5624_5631
ob_bloco_wall_mine_beams_02_s_5625_3376_z0.matrix_parent_inverse = Matrix(((1.0, -0.0, 0.0, -0.0), (-0.0, 1.0, -0.0, -15.0), (0.0, -0.0, 1.0, -0.0), (-0.0, 0.0, -0.0, 1.0)))
ob_bloco_wall_mine_beams_02_s_5625_3376_z0.location = (-2.5, 14.68, 0.06)
ob_bloco_wall_mine_beams_04_s_5626_3376_z0.parent = ob_parede_externa_sul_y3376_x5624_5631
ob_bloco_wall_mine_beams_04_s_5626_3376_z0.matrix_parent_inverse = Matrix(((1.0, -0.0, 0.0, -0.0), (-0.0, 1.0, -0.0, -15.0), (0.0, -0.0, 1.0, -0.0), (-0.0, 0.0, -0.0, 1.0)))
ob_bloco_wall_mine_beams_04_s_5626_3376_z0.location = (-1.5, 14.68, 0.06)
ob_bloco_wall_mine_beams_02_s_5627_3376_z0.parent = ob_parede_externa_sul_y3376_x5624_5631
ob_bloco_wall_mine_beams_02_s_5627_3376_z0.matrix_parent_inverse = Matrix(((1.0, -0.0, 0.0, -0.0), (-0.0, 1.0, -0.0, -15.0), (0.0, -0.0, 1.0, -0.0), (-0.0, 0.0, -0.0, 1.0)))
ob_bloco_wall_mine_beams_02_s_5627_3376_z0.location = (-0.5, 14.68, 0.06)
ob_bloco_wall_mine_beams_03_s_5628_3376_z0.parent = ob_parede_externa_sul_y3376_x5624_5631
ob_bloco_wall_mine_beams_03_s_5628_3376_z0.matrix_parent_inverse = Matrix(((1.0, -0.0, 0.0, -0.0), (-0.0, 1.0, -0.0, -15.0), (0.0, -0.0, 1.0, -0.0), (-0.0, 0.0, -0.0, 1.0)))
ob_bloco_wall_mine_beams_03_s_5628_3376_z0.location = (0.5, 14.68, 0.06)
ob_bloco_wall_mine_beams_04_s_5629_3376_z0.parent = ob_parede_externa_sul_y3376_x5624_5631
ob_bloco_wall_mine_beams_04_s_5629_3376_z0.matrix_parent_inverse = Matrix(((1.0, -0.0, 0.0, -0.0), (-0.0, 1.0, -0.0, -15.0), (0.0, -0.0, 1.0, -0.0), (-0.0, 0.0, -0.0, 1.0)))
ob_bloco_wall_mine_beams_04_s_5629_3376_z0.location = (1.5, 14.68, 0.06)
ob_bloco_wall_mine_beams_03_s_5630_3376_z0.parent = ob_parede_externa_sul_y3376_x5624_5631
ob_bloco_wall_mine_beams_03_s_5630_3376_z0.matrix_parent_inverse = Matrix(((1.0, -0.0, 0.0, -0.0), (-0.0, 1.0, -0.0, -15.0), (0.0, -0.0, 1.0, -0.0), (-0.0, 0.0, -0.0, 1.0)))
ob_bloco_wall_mine_beams_03_s_5630_3376_z0.location = (2.5, 14.68, 0.06)
ob_bloco_wall_mine_beams_02_s_5631_3376_z0.parent = ob_parede_externa_sul_y3376_x5624_5631
ob_bloco_wall_mine_beams_02_s_5631_3376_z0.matrix_parent_inverse = Matrix(((1.0, -0.0, 0.0, -0.0), (-0.0, 1.0, -0.0, -15.0), (0.0, -0.0, 1.0, -0.0), (-0.0, 0.0, -0.0, 1.0)))
ob_bloco_wall_mine_beams_02_s_5631_3376_z0.location = (3.5, 14.68, 0.06)
ob_parede_externa_oeste_x5624_y3352_3375.location = (-3.5, 2.5, 0.0)
ob_parede_externa_oeste_x5624_y3352_3375.empty_display_type = 'CUBE'
ob_bloco_wall_mine_beam_5624_3352_z0.parent = ob_parede_externa_oeste_x5624_y3352_3375
ob_bloco_wall_mine_beam_5624_3352_z0.matrix_parent_inverse = Matrix(((1.0, -0.0, 0.0, 3.5), (-0.0, 1.0, -0.0, -2.5), (0.0, -0.0, 1.0, -0.0), (-0.0, 0.0, -0.0, 1.0)))
ob_bloco_wall_mine_beam_5624_3352_z0.location = (-3.825, -9.0, 0.06)
ob_bloco_wall_mine_beams_01_e_5624_3352_z0.parent = ob_parede_externa_oeste_x5624_y3352_3375
ob_bloco_wall_mine_beams_01_e_5624_3352_z0.matrix_parent_inverse = Matrix(((1.0, -0.0, 0.0, 3.5), (-0.0, 1.0, -0.0, -2.5), (0.0, -0.0, 1.0, -0.0), (-0.0, 0.0, -0.0, 1.0)))
ob_bloco_wall_mine_beams_01_e_5624_3352_z0.location = (-3.825, -9.0, 0.06)
ob_bloco_wall_mine_beams_02_e_5624_3353_z0.parent = ob_parede_externa_oeste_x5624_y3352_3375
ob_bloco_wall_mine_beams_02_e_5624_3353_z0.matrix_parent_inverse = Matrix(((1.0, -0.0, 0.0, 3.5), (-0.0, 1.0, -0.0, -2.5), (0.0, -0.0, 1.0, -0.0), (-0.0, 0.0, -0.0, 1.0)))
ob_bloco_wall_mine_beams_02_e_5624_3353_z0.location = (-3.825, -8.0, 0.06)
ob_bloco_wall_mine_beams_04_e_5624_3354_z0.parent = ob_parede_externa_oeste_x5624_y3352_3375
ob_bloco_wall_mine_beams_04_e_5624_3354_z0.matrix_parent_inverse = Matrix(((1.0, -0.0, 0.0, 3.5), (-0.0, 1.0, -0.0, -2.5), (0.0, -0.0, 1.0, -0.0), (-0.0, 0.0, -0.0, 1.0)))
ob_bloco_wall_mine_beams_04_e_5624_3354_z0.location = (-3.825, -7.0, 0.06)
ob_bloco_wall_mine_beams_03_e_5624_3355_z0.parent = ob_parede_externa_oeste_x5624_y3352_3375
ob_bloco_wall_mine_beams_03_e_5624_3355_z0.matrix_parent_inverse = Matrix(((1.0, -0.0, 0.0, 3.5), (-0.0, 1.0, -0.0, -2.5), (0.0, -0.0, 1.0, -0.0), (-0.0, 0.0, -0.0, 1.0)))
ob_bloco_wall_mine_beams_03_e_5624_3355_z0.location = (-3.825, -6.0, 0.06)
ob_bloco_wall_mine_beams_04_e_5624_3356_z0.parent = ob_parede_externa_oeste_x5624_y3352_3375
ob_bloco_wall_mine_beams_04_e_5624_3356_z0.matrix_parent_inverse = Matrix(((1.0, -0.0, 0.0, 3.5), (-0.0, 1.0, -0.0, -2.5), (0.0, -0.0, 1.0, -0.0), (-0.0, 0.0, -0.0, 1.0)))
ob_bloco_wall_mine_beams_04_e_5624_3356_z0.location = (-3.825, -5.0, 0.06)
ob_bloco_wall_mine_beams_02_e_5624_3357_z0.parent = ob_parede_externa_oeste_x5624_y3352_3375
ob_bloco_wall_mine_beams_02_e_5624_3357_z0.matrix_parent_inverse = Matrix(((1.0, -0.0, 0.0, 3.5), (-0.0, 1.0, -0.0, -2.5), (0.0, -0.0, 1.0, -0.0), (-0.0, 0.0, -0.0, 1.0)))
ob_bloco_wall_mine_beams_02_e_5624_3357_z0.location = (-3.825, -4.0, 0.06)
ob_bloco_wall_mine_beams_03_e_5624_3358_z0.parent = ob_parede_externa_oeste_x5624_y3352_3375
ob_bloco_wall_mine_beams_03_e_5624_3358_z0.matrix_parent_inverse = Matrix(((1.0, -0.0, 0.0, 3.5), (-0.0, 1.0, -0.0, -2.5), (0.0, -0.0, 1.0, -0.0), (-0.0, 0.0, -0.0, 1.0)))
ob_bloco_wall_mine_beams_03_e_5624_3358_z0.location = (-3.825, -3.0, 0.06)
ob_bloco_wall_mine_beams_03_e_5624_3359_z0.parent = ob_parede_externa_oeste_x5624_y3352_3375
ob_bloco_wall_mine_beams_03_e_5624_3359_z0.matrix_parent_inverse = Matrix(((1.0, -0.0, 0.0, 3.5), (-0.0, 1.0, -0.0, -2.5), (0.0, -0.0, 1.0, -0.0), (-0.0, 0.0, -0.0, 1.0)))
ob_bloco_wall_mine_beams_03_e_5624_3359_z0.location = (-3.825, -2.0, 0.06)
ob_bloco_wall_mine_beams_01_e_5624_3360_z0.parent = ob_parede_externa_oeste_x5624_y3352_3375
ob_bloco_wall_mine_beams_01_e_5624_3360_z0.matrix_parent_inverse = Matrix(((1.0, -0.0, 0.0, 3.5), (-0.0, 1.0, -0.0, -2.5), (0.0, -0.0, 1.0, -0.0), (-0.0, 0.0, -0.0, 1.0)))
ob_bloco_wall_mine_beams_01_e_5624_3360_z0.location = (-3.825, -1.0, 0.06)
ob_bloco_wall_mine_beams_04_e_5624_3361_z0.parent = ob_parede_externa_oeste_x5624_y3352_3375
ob_bloco_wall_mine_beams_04_e_5624_3361_z0.matrix_parent_inverse = Matrix(((1.0, -0.0, 0.0, 3.5), (-0.0, 1.0, -0.0, -2.5), (0.0, -0.0, 1.0, -0.0), (-0.0, 0.0, -0.0, 1.0)))
ob_bloco_wall_mine_beams_04_e_5624_3361_z0.location = (-3.825, 0.0, 0.06)
ob_bloco_wall_mine_beams_04_e_5624_3362_z0.parent = ob_parede_externa_oeste_x5624_y3352_3375
ob_bloco_wall_mine_beams_04_e_5624_3362_z0.matrix_parent_inverse = Matrix(((1.0, -0.0, 0.0, 3.5), (-0.0, 1.0, -0.0, -2.5), (0.0, -0.0, 1.0, -0.0), (-0.0, 0.0, -0.0, 1.0)))
ob_bloco_wall_mine_beams_04_e_5624_3362_z0.location = (-3.825, 1.0, 0.06)
ob_bloco_wall_mine_beams_03_e_5624_3363_z0.parent = ob_parede_externa_oeste_x5624_y3352_3375
ob_bloco_wall_mine_beams_03_e_5624_3363_z0.matrix_parent_inverse = Matrix(((1.0, -0.0, 0.0, 3.5), (-0.0, 1.0, -0.0, -2.5), (0.0, -0.0, 1.0, -0.0), (-0.0, 0.0, -0.0, 1.0)))
ob_bloco_wall_mine_beams_03_e_5624_3363_z0.location = (-3.825, 2.0, 0.06)
ob_bloco_wall_mine_beams_01_e_5624_3364_z0.parent = ob_parede_externa_oeste_x5624_y3352_3375
ob_bloco_wall_mine_beams_01_e_5624_3364_z0.matrix_parent_inverse = Matrix(((1.0, -0.0, 0.0, 3.5), (-0.0, 1.0, -0.0, -2.5), (0.0, -0.0, 1.0, -0.0), (-0.0, 0.0, -0.0, 1.0)))
ob_bloco_wall_mine_beams_01_e_5624_3364_z0.location = (-3.825, 3.0, 0.06)
ob_bloco_wall_mine_beams_01_e_5624_3365_z0.parent = ob_parede_externa_oeste_x5624_y3352_3375
ob_bloco_wall_mine_beams_01_e_5624_3365_z0.matrix_parent_inverse = Matrix(((1.0, -0.0, 0.0, 3.5), (-0.0, 1.0, -0.0, -2.5), (0.0, -0.0, 1.0, -0.0), (-0.0, 0.0, -0.0, 1.0)))
ob_bloco_wall_mine_beams_01_e_5624_3365_z0.location = (-3.825, 4.0, 0.06)
ob_bloco_wall_mine_beams_01_e_5624_3366_z0.parent = ob_parede_externa_oeste_x5624_y3352_3375
ob_bloco_wall_mine_beams_01_e_5624_3366_z0.matrix_parent_inverse = Matrix(((1.0, -0.0, 0.0, 3.5), (-0.0, 1.0, -0.0, -2.5), (0.0, -0.0, 1.0, -0.0), (-0.0, 0.0, -0.0, 1.0)))
ob_bloco_wall_mine_beams_01_e_5624_3366_z0.location = (-3.825, 5.0, 0.06)
ob_bloco_wall_mine_beams_01_e_5624_3367_z0.parent = ob_parede_externa_oeste_x5624_y3352_3375
ob_bloco_wall_mine_beams_01_e_5624_3367_z0.matrix_parent_inverse = Matrix(((1.0, -0.0, 0.0, 3.5), (-0.0, 1.0, -0.0, -2.5), (0.0, -0.0, 1.0, -0.0), (-0.0, 0.0, -0.0, 1.0)))
ob_bloco_wall_mine_beams_01_e_5624_3367_z0.location = (-3.825, 6.0, 0.06)
ob_bloco_wall_mine_beams_04_e_5624_3368_z0.parent = ob_parede_externa_oeste_x5624_y3352_3375
ob_bloco_wall_mine_beams_04_e_5624_3368_z0.matrix_parent_inverse = Matrix(((1.0, -0.0, 0.0, 3.5), (-0.0, 1.0, -0.0, -2.5), (0.0, -0.0, 1.0, -0.0), (-0.0, 0.0, -0.0, 1.0)))
ob_bloco_wall_mine_beams_04_e_5624_3368_z0.location = (-3.825, 7.0, 0.06)
ob_bloco_wall_mine_beams_02_e_5624_3369_z0.parent = ob_parede_externa_oeste_x5624_y3352_3375
ob_bloco_wall_mine_beams_02_e_5624_3369_z0.matrix_parent_inverse = Matrix(((1.0, -0.0, 0.0, 3.5), (-0.0, 1.0, -0.0, -2.5), (0.0, -0.0, 1.0, -0.0), (-0.0, 0.0, -0.0, 1.0)))
ob_bloco_wall_mine_beams_02_e_5624_3369_z0.location = (-3.825, 8.0, 0.06)
ob_bloco_wall_mine_beams_03_e_5624_3370_z0.parent = ob_parede_externa_oeste_x5624_y3352_3375
ob_bloco_wall_mine_beams_03_e_5624_3370_z0.matrix_parent_inverse = Matrix(((1.0, -0.0, 0.0, 3.5), (-0.0, 1.0, -0.0, -2.5), (0.0, -0.0, 1.0, -0.0), (-0.0, 0.0, -0.0, 1.0)))
ob_bloco_wall_mine_beams_03_e_5624_3370_z0.location = (-3.825, 9.0, 0.06)
ob_bloco_wall_mine_beams_01_e_5624_3371_z0.parent = ob_parede_externa_oeste_x5624_y3352_3375
ob_bloco_wall_mine_beams_01_e_5624_3371_z0.matrix_parent_inverse = Matrix(((1.0, -0.0, 0.0, 3.5), (-0.0, 1.0, -0.0, -2.5), (0.0, -0.0, 1.0, -0.0), (-0.0, 0.0, -0.0, 1.0)))
ob_bloco_wall_mine_beams_01_e_5624_3371_z0.location = (-3.825, 10.0, 0.06)
ob_bloco_wall_mine_beams_03_e_5624_3372_z0.parent = ob_parede_externa_oeste_x5624_y3352_3375
ob_bloco_wall_mine_beams_03_e_5624_3372_z0.matrix_parent_inverse = Matrix(((1.0, -0.0, 0.0, 3.5), (-0.0, 1.0, -0.0, -2.5), (0.0, -0.0, 1.0, -0.0), (-0.0, 0.0, -0.0, 1.0)))
ob_bloco_wall_mine_beams_03_e_5624_3372_z0.location = (-3.825, 11.0, 0.06)
ob_bloco_wall_mine_beams_04_e_5624_3373_z0.parent = ob_parede_externa_oeste_x5624_y3352_3375
ob_bloco_wall_mine_beams_04_e_5624_3373_z0.matrix_parent_inverse = Matrix(((1.0, -0.0, 0.0, 3.5), (-0.0, 1.0, -0.0, -2.5), (0.0, -0.0, 1.0, -0.0), (-0.0, 0.0, -0.0, 1.0)))
ob_bloco_wall_mine_beams_04_e_5624_3373_z0.location = (-3.825, 12.0, 0.06)
ob_bloco_wall_mine_beams_02_e_5624_3374_z0.parent = ob_parede_externa_oeste_x5624_y3352_3375
ob_bloco_wall_mine_beams_02_e_5624_3374_z0.matrix_parent_inverse = Matrix(((1.0, -0.0, 0.0, 3.5), (-0.0, 1.0, -0.0, -2.5), (0.0, -0.0, 1.0, -0.0), (-0.0, 0.0, -0.0, 1.0)))
ob_bloco_wall_mine_beams_02_e_5624_3374_z0.location = (-3.825, 13.0, 0.06)
ob_bloco_wall_mine_beams_04_e_5624_3375_z0.parent = ob_parede_externa_oeste_x5624_y3352_3375
ob_bloco_wall_mine_beams_04_e_5624_3375_z0.matrix_parent_inverse = Matrix(((1.0, -0.0, 0.0, 3.5), (-0.0, 1.0, -0.0, -2.5), (0.0, -0.0, 1.0, -0.0), (-0.0, 0.0, -0.0, 1.0)))
ob_bloco_wall_mine_beams_04_e_5624_3375_z0.location = (-3.825, 14.0, 0.06)
ob_parede_interna_ew_02_y3347_x5625_5625.location = (-2.5, -14.0, 2.4)
ob_parede_interna_ew_02_y3347_x5625_5625.empty_display_type = 'CUBE'
ob_bloco_wall_mine_arch_south_5625_3347_z20.parent = ob_parede_interna_ew_02_y3347_x5625_5625
ob_bloco_wall_mine_arch_south_5625_3347_z20.matrix_parent_inverse = Matrix(((1.0, -0.0, 0.0, 2.5), (-0.0, 1.0, -0.0, 14.0), (0.0, -0.0, 1.0, -2.4), (-0.0, 0.0, -0.0, 1.0)))
ob_bloco_wall_mine_arch_south_5625_3347_z20.location = (-2.5, -14.32, 2.46)
ob_parede_interna_ew_03_y3348_x5625_5625.location = (-2.5, -13.0, 2.4)
ob_parede_interna_ew_03_y3348_x5625_5625.empty_display_type = 'CUBE'
ob_bloco_wall_mine_arch_south_5625_3348_z20.parent = ob_parede_interna_ew_03_y3348_x5625_5625
ob_bloco_wall_mine_arch_south_5625_3348_z20.matrix_parent_inverse = Matrix(((1.0, -0.0, 0.0, 2.5), (-0.0, 1.0, -0.0, 13.0), (0.0, -0.0, 1.0, -2.4), (-0.0, 0.0, -0.0, 1.0)))
ob_bloco_wall_mine_arch_south_5625_3348_z20.location = (-2.5, -13.32, 2.46)
ob_parede_interna_ew_04_y3349_x5625_5625.location = (-2.5, -12.0, 2.4)
ob_parede_interna_ew_04_y3349_x5625_5625.empty_display_type = 'CUBE'
ob_bloco_wall_mine_arch_south_5625_3349_z20.parent = ob_parede_interna_ew_04_y3349_x5625_5625
ob_bloco_wall_mine_arch_south_5625_3349_z20.matrix_parent_inverse = Matrix(((1.0, -0.0, 0.0, 2.5), (-0.0, 1.0, -0.0, 12.0), (0.0, -0.0, 1.0, -2.4), (-0.0, 0.0, -0.0, 1.0)))
ob_bloco_wall_mine_arch_south_5625_3349_z20.location = (-2.5, -12.32, 2.46)
ob_parede_interna_ew_05_y3350_x5625_5625.location = (-2.5, -11.0, 2.4)
ob_parede_interna_ew_05_y3350_x5625_5625.empty_display_type = 'CUBE'
ob_bloco_wall_mine_arch_south_5625_3350_z20.parent = ob_parede_interna_ew_05_y3350_x5625_5625
ob_bloco_wall_mine_arch_south_5625_3350_z20.matrix_parent_inverse = Matrix(((1.0, -0.0, 0.0, 2.5), (-0.0, 1.0, -0.0, 11.0), (0.0, -0.0, 1.0, -2.4), (-0.0, 0.0, -0.0, 1.0)))
ob_bloco_wall_mine_arch_south_5625_3350_z20.location = (-2.5, -11.32, 2.46)
ob_parede_interna_ew_06_y3351_x5625_5625.location = (-2.5, -10.0, 2.4)
ob_parede_interna_ew_06_y3351_x5625_5625.empty_display_type = 'CUBE'
ob_bloco_wall_mine_arch_south_5625_3351_z20.parent = ob_parede_interna_ew_06_y3351_x5625_5625
ob_bloco_wall_mine_arch_south_5625_3351_z20.matrix_parent_inverse = Matrix(((1.0, -0.0, 0.0, 2.5), (-0.0, 1.0, -0.0, 10.0), (0.0, -0.0, 1.0, -2.4), (-0.0, 0.0, -0.0, 1.0)))
ob_bloco_wall_mine_arch_south_5625_3351_z20.location = (-2.5, -10.32, 2.46)
ob_parede_interna_ew_07_y3352_x5625_5625.location = (-2.5, -9.0, 2.4)
ob_parede_interna_ew_07_y3352_x5625_5625.empty_display_type = 'CUBE'
ob_bloco_wall_mine_arch_south_5625_3352_z20.parent = ob_parede_interna_ew_07_y3352_x5625_5625
ob_bloco_wall_mine_arch_south_5625_3352_z20.matrix_parent_inverse = Matrix(((1.0, -0.0, 0.0, 2.5), (-0.0, 1.0, -0.0, 9.0), (0.0, -0.0, 1.0, -2.4), (-0.0, 0.0, -0.0, 1.0)))
ob_bloco_wall_mine_arch_south_5625_3352_z20.location = (-2.5, -9.325, 2.46)
ob_parede_interna_ew_08_y3353_x5625_5625.location = (-2.5, -8.0, 2.4)
ob_parede_interna_ew_08_y3353_x5625_5625.empty_display_type = 'CUBE'
ob_bloco_wall_mine_arch_south_5625_3353_z20.parent = ob_parede_interna_ew_08_y3353_x5625_5625
ob_bloco_wall_mine_arch_south_5625_3353_z20.matrix_parent_inverse = Matrix(((1.0, -0.0, 0.0, 2.5), (-0.0, 1.0, -0.0, 8.0), (0.0, -0.0, 1.0, -2.4), (-0.0, 0.0, -0.0, 1.0)))
ob_bloco_wall_mine_arch_south_5625_3353_z20.location = (-2.5, -8.325, 2.46)

# ---- collection membership
col_01_paredes_externas.objects.link(ob_parede_externa_norte_y3346_x5625_5625)
col_01_paredes_externas.objects.link(ob_bloco_wall_mine_arch_south_5625_3346_z20)
col_01_paredes_externas.objects.link(ob_parede_externa_sul_y3376_x5624_5631)
col_01_paredes_externas.objects.link(ob_bloco_wall_mine_beams_04_s_5624_3376_z0)
col_01_paredes_externas.objects.link(ob_bloco_wall_mine_beams_02_s_5625_3376_z0)
col_01_paredes_externas.objects.link(ob_bloco_wall_mine_beams_04_s_5626_3376_z0)
col_01_paredes_externas.objects.link(ob_bloco_wall_mine_beams_02_s_5627_3376_z0)
col_01_paredes_externas.objects.link(ob_bloco_wall_mine_beams_03_s_5628_3376_z0)
col_01_paredes_externas.objects.link(ob_bloco_wall_mine_beams_04_s_5629_3376_z0)
col_01_paredes_externas.objects.link(ob_bloco_wall_mine_beams_03_s_5630_3376_z0)
col_01_paredes_externas.objects.link(ob_bloco_wall_mine_beams_02_s_5631_3376_z0)
col_01_paredes_externas.objects.link(ob_parede_externa_oeste_x5624_y3352_3375)
col_01_paredes_externas.objects.link(ob_bloco_wall_mine_beam_5624_3352_z0)
col_01_paredes_externas.objects.link(ob_bloco_wall_mine_beams_01_e_5624_3352_z0)
col_01_paredes_externas.objects.link(ob_bloco_wall_mine_beams_02_e_5624_3353_z0)
col_01_paredes_externas.objects.link(ob_bloco_wall_mine_beams_04_e_5624_3354_z0)
col_01_paredes_externas.objects.link(ob_bloco_wall_mine_beams_03_e_5624_3355_z0)
col_01_paredes_externas.objects.link(ob_bloco_wall_mine_beams_04_e_5624_3356_z0)
col_01_paredes_externas.objects.link(ob_bloco_wall_mine_beams_02_e_5624_3357_z0)
col_01_paredes_externas.objects.link(ob_bloco_wall_mine_beams_03_e_5624_3358_z0)
col_01_paredes_externas.objects.link(ob_bloco_wall_mine_beams_03_e_5624_3359_z0)
col_01_paredes_externas.objects.link(ob_bloco_wall_mine_beams_01_e_5624_3360_z0)
col_01_paredes_externas.objects.link(ob_bloco_wall_mine_beams_04_e_5624_3361_z0)
col_01_paredes_externas.objects.link(ob_bloco_wall_mine_beams_04_e_5624_3362_z0)
col_01_paredes_externas.objects.link(ob_bloco_wall_mine_beams_03_e_5624_3363_z0)
col_01_paredes_externas.objects.link(ob_bloco_wall_mine_beams_01_e_5624_3364_z0)
col_01_paredes_externas.objects.link(ob_bloco_wall_mine_beams_01_e_5624_3365_z0)
col_01_paredes_externas.objects.link(ob_bloco_wall_mine_beams_01_e_5624_3366_z0)
col_01_paredes_externas.objects.link(ob_bloco_wall_mine_beams_01_e_5624_3367_z0)
col_01_paredes_externas.objects.link(ob_bloco_wall_mine_beams_04_e_5624_3368_z0)
col_01_paredes_externas.objects.link(ob_bloco_wall_mine_beams_02_e_5624_3369_z0)
col_01_paredes_externas.objects.link(ob_bloco_wall_mine_beams_03_e_5624_3370_z0)
col_01_paredes_externas.objects.link(ob_bloco_wall_mine_beams_01_e_5624_3371_z0)
col_01_paredes_externas.objects.link(ob_bloco_wall_mine_beams_03_e_5624_3372_z0)
col_01_paredes_externas.objects.link(ob_bloco_wall_mine_beams_04_e_5624_3373_z0)
col_01_paredes_externas.objects.link(ob_bloco_wall_mine_beams_02_e_5624_3374_z0)
col_01_paredes_externas.objects.link(ob_bloco_wall_mine_beams_04_e_5624_3375_z0)
col_02_paredes_internas.objects.link(ob_parede_interna_ew_02_y3347_x5625_5625)
col_02_paredes_internas.objects.link(ob_bloco_wall_mine_arch_south_5625_3347_z20)
col_02_paredes_internas.objects.link(ob_parede_interna_ew_03_y3348_x5625_5625)
col_02_paredes_internas.objects.link(ob_bloco_wall_mine_arch_south_5625_3348_z20)
col_02_paredes_internas.objects.link(ob_parede_interna_ew_04_y3349_x5625_5625)
col_02_paredes_internas.objects.link(ob_bloco_wall_mine_arch_south_5625_3349_z20)
col_02_paredes_internas.objects.link(ob_parede_interna_ew_05_y3350_x5625_5625)
col_02_paredes_internas.objects.link(ob_bloco_wall_mine_arch_south_5625_3350_z20)
col_02_paredes_internas.objects.link(ob_parede_interna_ew_06_y3351_x5625_5625)
col_02_paredes_internas.objects.link(ob_bloco_wall_mine_arch_south_5625_3351_z20)
col_02_paredes_internas.objects.link(ob_parede_interna_ew_07_y3352_x5625_5625)
col_02_paredes_internas.objects.link(ob_bloco_wall_mine_arch_south_5625_3352_z20)
col_02_paredes_internas.objects.link(ob_parede_interna_ew_08_y3353_x5625_5625)
col_02_paredes_internas.objects.link(ob_bloco_wall_mine_arch_south_5625_3353_z20)

# ---- scene / render settings (as saved in the file)
scene.frame_start = 1; scene.frame_end = 250; scene.frame_set(1)
scene.render.engine = 'BLENDER_EEVEE_NEXT'
scene.render.bake_bias = 0.0
scene.render.bake_samples = 0
scene.cycles.sampling_pattern = 'TABULATED_SOBOL'
scene.eevee.use_volume_custom_range = False
bpy.context.view_layer.update()

# ---- added for rendering (the .blend has no active camera and no usable light): camera, sun + grey world if the file has none
cam_auto = bpy.data.cameras.new('AutoCamera')
cam_auto.lens = 50.0
cam_auto.sensor_width = 36.0
cam_auto.clip_end = 1000.0
ob_auto_camera = bpy.data.objects.new('AutoCamera', cam_auto)
scene.collection.objects.link(ob_auto_camera)
ob_auto_camera.location = (29.1332, -35.2848, 24.5665)
ob_auto_camera.rotation_euler = (1.09748, -7.21219e-08, 0.694738)
scene.camera = ob_auto_camera
light_auto_sun = bpy.data.lights.new('AutoSun', 'SUN')
light_auto_sun.energy = 3.0
light_auto_sun.angle = 0.0523599
ob_auto_sun = bpy.data.objects.new('AutoSun', light_auto_sun)
scene.collection.objects.link(ob_auto_sun)
ob_auto_sun.rotation_euler = (0.872665, 0.174533, 0.523599)
if scene.world is None:
    world_auto = bpy.data.worlds.new('AutoWorld')
    world_auto.color = (0.3, 0.3, 0.3)
    scene.world = world_auto
bpy.context.view_layer.update()
